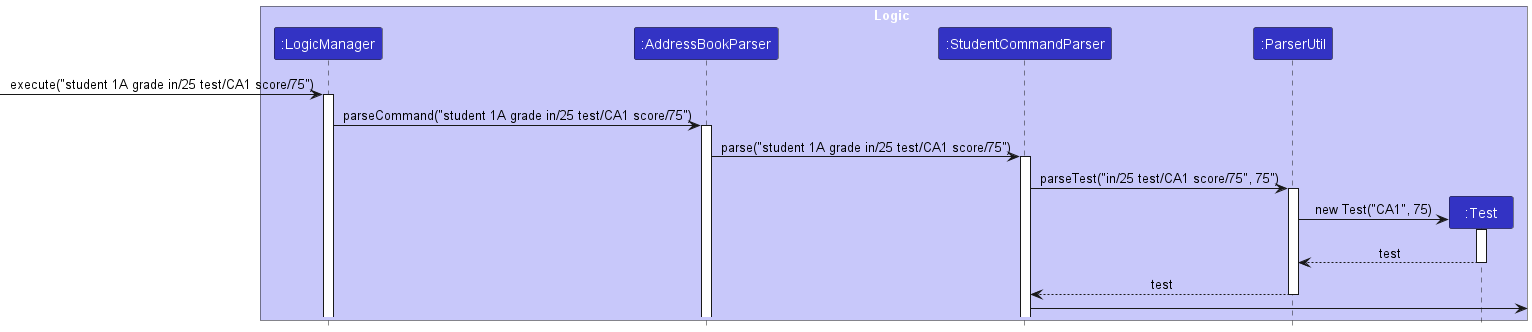

The diagram above was rendered by PlantUML. Its source (embedded in the PNG):
@startuml
!include style.puml

box Logic LOGIC_COLOR_T1
participant ":LogicManager" as LogicManager LOGIC_COLOR
participant ":AddressBookParser" as AddressBookParser LOGIC_COLOR
participant ":StudentCommandParser" as StudentCommandParser LOGIC_COLOR
participant ":ParserUtil" as ParserUtil LOGIC_COLOR
participant ":Test" as Test LOGIC_COLOR
end box

[-> LogicManager : execute("student 1A grade in/25 test/CA1 score/75")
activate LogicManager

LogicManager -> AddressBookParser : parseCommand("student 1A grade in/25 test/CA1 score/75")
activate AddressBookParser

AddressBookParser -> StudentCommandParser : parse("student 1A grade in/25 test/CA1 score/75")
activate StudentCommandParser

StudentCommandParser -> ParserUtil : parseTest("in/25 test/CA1 score/75", 75")
activate ParserUtil

create Test
ParserUtil -> Test: new Test("CA1", 75)
activate Test
Test --> ParserUtil: test
deactivate Test

ParserUtil --> StudentCommandParser : test
deactivate ParserUtil
StudentCommandParser ->

@enduml